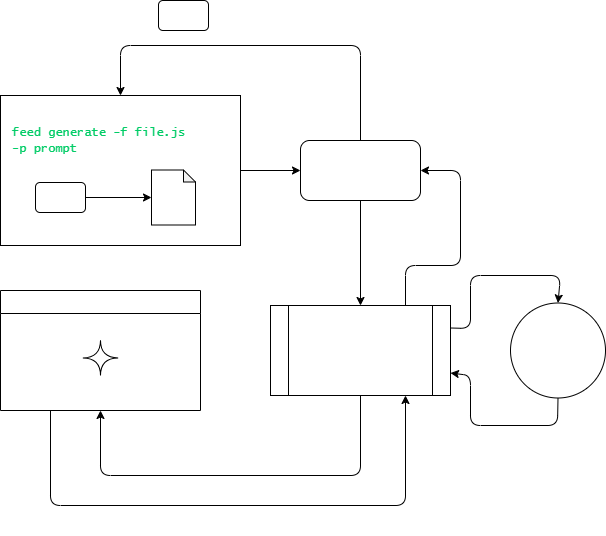

The diagram above was exported from draw.io. Its source (the exported page's mxGraphModel, read from the mxfile embedded in the PNG):
<mxGraphModel dx="746" dy="466" grid="1" gridSize="10" guides="1" tooltips="1" connect="1" arrows="1" fold="1" page="1" pageScale="1" pageWidth="850" pageHeight="1100" math="0" shadow="0">
  <root>
    <mxCell id="0" />
    <mxCell id="1" parent="0" />
    <mxCell id="19" style="edgeStyle=none;html=1;exitX=1;exitY=0.5;exitDx=0;exitDy=0;entryX=0;entryY=0.5;entryDx=0;entryDy=0;fontFamily=Helvetica;fontColor=#FFFFFF;" parent="1" source="14" target="18" edge="1">
      <mxGeometry relative="1" as="geometry" />
    </mxCell>
    <mxCell id="14" value="" style="rounded=0;whiteSpace=wrap;html=1;gradientColor=none;fillColor=none;fontColor=#FFFFFF;" parent="1" vertex="1">
      <mxGeometry x="30" y="150" width="240" height="150" as="geometry" />
    </mxCell>
    <mxCell id="16" value="&amp;gt;_ CLI" style="text;strokeColor=none;align=center;fillColor=none;html=1;verticalAlign=middle;whiteSpace=wrap;rounded=0;fontColor=#FFFFFF;" parent="1" vertex="1">
      <mxGeometry x="30" y="150" width="60" height="30" as="geometry" />
    </mxCell>
    <mxCell id="17" value="&lt;font face=&quot;Lucida Console&quot;&gt;feed generate -f file.js -p prompt&lt;/font&gt;" style="text;strokeColor=none;align=left;fillColor=none;html=1;verticalAlign=middle;whiteSpace=wrap;rounded=0;fontColor=#00CC66;" parent="1" vertex="1">
      <mxGeometry x="40" y="180" width="180" height="30" as="geometry" />
    </mxCell>
    <mxCell id="21" style="edgeStyle=none;html=1;exitX=0.5;exitY=1;exitDx=0;exitDy=0;entryX=0.5;entryY=0;entryDx=0;entryDy=0;fontFamily=Helvetica;fontColor=#FFFFFF;" parent="1" source="18" target="20" edge="1">
      <mxGeometry relative="1" as="geometry" />
    </mxCell>
    <mxCell id="35" style="edgeStyle=none;html=1;exitX=0.5;exitY=0;exitDx=0;exitDy=0;entryX=0.5;entryY=0;entryDx=0;entryDy=0;fontFamily=Helvetica;fontColor=#FFFFFF;" parent="1" source="18" target="14" edge="1">
      <mxGeometry relative="1" as="geometry">
        <Array as="points">
          <mxPoint x="390" y="100" />
          <mxPoint x="150" y="100" />
        </Array>
      </mxGeometry>
    </mxCell>
    <mxCell id="18" value="Feed SDK" style="rounded=1;whiteSpace=wrap;html=1;fontFamily=Helvetica;fontColor=#FFFFFF;fillColor=none;gradientColor=none;fontStyle=0" parent="1" vertex="1">
      <mxGeometry x="330" y="195" width="120" height="60" as="geometry" />
    </mxCell>
    <mxCell id="25" style="edgeStyle=none;html=1;exitX=0.5;exitY=1;exitDx=0;exitDy=0;fontFamily=Helvetica;fontColor=#FFFFFF;entryX=0.5;entryY=1;entryDx=0;entryDy=0;" parent="1" source="20" target="22" edge="1">
      <mxGeometry relative="1" as="geometry">
        <mxPoint x="390" y="540" as="targetPoint" />
        <Array as="points">
          <mxPoint x="390" y="530" />
          <mxPoint x="130" y="530" />
        </Array>
      </mxGeometry>
    </mxCell>
    <mxCell id="33" style="edgeStyle=none;html=1;exitX=0.75;exitY=0;exitDx=0;exitDy=0;entryX=1;entryY=0.5;entryDx=0;entryDy=0;fontFamily=Helvetica;fontColor=#FFFFFF;" parent="1" source="20" target="18" edge="1">
      <mxGeometry relative="1" as="geometry">
        <Array as="points">
          <mxPoint x="435" y="320" />
          <mxPoint x="490" y="320" />
          <mxPoint x="490" y="225" />
        </Array>
      </mxGeometry>
    </mxCell>
    <mxCell id="44" style="edgeStyle=none;html=1;exitX=1;exitY=0.25;exitDx=0;exitDy=0;entryX=0.5;entryY=0;entryDx=0;entryDy=0;fontFamily=Helvetica;fontColor=#FFFFFF;" parent="1" source="20" target="43" edge="1">
      <mxGeometry relative="1" as="geometry">
        <Array as="points">
          <mxPoint x="500" y="383" />
          <mxPoint x="500" y="330" />
          <mxPoint x="590" y="330" />
        </Array>
      </mxGeometry>
    </mxCell>
    <mxCell id="20" value="Feed engine(rust)" style="shape=process;whiteSpace=wrap;html=1;backgroundOutline=1;fontFamily=Helvetica;fontColor=#FFFFFF;fillColor=none;gradientColor=none;" parent="1" vertex="1">
      <mxGeometry x="300" y="360" width="180" height="90" as="geometry" />
    </mxCell>
    <mxCell id="27" style="edgeStyle=none;html=1;exitX=0.25;exitY=1;exitDx=0;exitDy=0;entryX=0.75;entryY=1;entryDx=0;entryDy=0;fontFamily=Helvetica;fontColor=#FFFFFF;" parent="1" source="22" target="20" edge="1">
      <mxGeometry relative="1" as="geometry">
        <Array as="points">
          <mxPoint x="80" y="560" />
          <mxPoint x="435" y="560" />
        </Array>
      </mxGeometry>
    </mxCell>
    <mxCell id="22" value="Gemini model 1.5 Flash" style="swimlane;whiteSpace=wrap;html=1;fontFamily=Helvetica;fontColor=#FFFFFF;fillColor=none;gradientColor=none;" parent="1" vertex="1">
      <mxGeometry x="30" y="345" width="200" height="120" as="geometry" />
    </mxCell>
    <mxCell id="41" value="" style="shape=switch;whiteSpace=wrap;html=1;fontFamily=Helvetica;fontColor=#FFFFFF;fillColor=none;gradientColor=none;direction=south;rotation=45;" parent="22" vertex="1">
      <mxGeometry x="87.5" y="54.89" width="25" height="25" as="geometry" />
    </mxCell>
    <mxCell id="26" value="Sending prompt" style="text;strokeColor=none;align=center;fillColor=none;html=1;verticalAlign=middle;whiteSpace=wrap;rounded=0;fontFamily=Helvetica;fontColor=#FFFFFF;" parent="1" vertex="1">
      <mxGeometry x="196" y="500" width="110" height="30" as="geometry" />
    </mxCell>
    <mxCell id="30" value="Getting response" style="text;strokeColor=none;align=center;fillColor=none;html=1;verticalAlign=middle;whiteSpace=wrap;rounded=0;fontFamily=Helvetica;fontColor=#FFFFFF;" parent="1" vertex="1">
      <mxGeometry x="174" y="560" width="150" height="30" as="geometry" />
    </mxCell>
    <mxCell id="34" value="Sending&lt;br&gt;response" style="text;strokeColor=none;align=left;fillColor=none;html=1;verticalAlign=middle;whiteSpace=wrap;rounded=0;fontFamily=Helvetica;fontColor=#FFFFFF;" parent="1" vertex="1">
      <mxGeometry x="500" y="256" width="60" height="30" as="geometry" />
    </mxCell>
    <mxCell id="36" value="Send code based on service" style="text;strokeColor=none;align=left;fillColor=none;html=1;verticalAlign=middle;whiteSpace=wrap;rounded=0;fontFamily=Helvetica;fontColor=#FFFFFF;" parent="1" vertex="1">
      <mxGeometry x="246" y="55" width="100" height="30" as="geometry" />
    </mxCell>
    <mxCell id="37" value="code" style="rounded=1;whiteSpace=wrap;html=1;fontFamily=Helvetica;fontColor=#FFFFFF;fillColor=none;gradientColor=none;" parent="1" vertex="1">
      <mxGeometry x="188" y="55" width="50" height="30" as="geometry" />
    </mxCell>
    <mxCell id="40" style="edgeStyle=none;html=1;exitX=1;exitY=0.5;exitDx=0;exitDy=0;entryX=0;entryY=0.5;entryDx=0;entryDy=0;entryPerimeter=0;fontFamily=Helvetica;fontColor=#FFFFFF;" parent="1" source="38" target="39" edge="1">
      <mxGeometry relative="1" as="geometry" />
    </mxCell>
    <mxCell id="38" value="code" style="rounded=1;whiteSpace=wrap;html=1;fontFamily=Helvetica;fontColor=#FFFFFF;fillColor=none;gradientColor=none;" parent="1" vertex="1">
      <mxGeometry x="65" y="237" width="50" height="30" as="geometry" />
    </mxCell>
    <mxCell id="39" value="file.js" style="shape=note;whiteSpace=wrap;html=1;backgroundOutline=1;darkOpacity=0.05;fontFamily=Helvetica;fontColor=#FFFFFF;fillColor=none;gradientColor=none;size=12;" parent="1" vertex="1">
      <mxGeometry x="181" y="224.5" width="44" height="55" as="geometry" />
    </mxCell>
    <mxCell id="45" style="edgeStyle=none;html=1;exitX=0.5;exitY=1;exitDx=0;exitDy=0;entryX=1;entryY=0.75;entryDx=0;entryDy=0;fontFamily=Helvetica;fontColor=#FFFFFF;" parent="1" source="43" target="20" edge="1">
      <mxGeometry relative="1" as="geometry">
        <Array as="points">
          <mxPoint x="587" y="480" />
          <mxPoint x="500" y="480" />
          <mxPoint x="500" y="430" />
        </Array>
      </mxGeometry>
    </mxCell>
    <mxCell id="43" value="Refine&lt;br&gt;Gemini&lt;br&gt;code" style="ellipse;whiteSpace=wrap;html=1;aspect=fixed;fontFamily=Helvetica;fontColor=#FFFFFF;fillColor=none;gradientColor=none;" parent="1" vertex="1">
      <mxGeometry x="540" y="357.5" width="95" height="95" as="geometry" />
    </mxCell>
  </root>
</mxGraphModel>